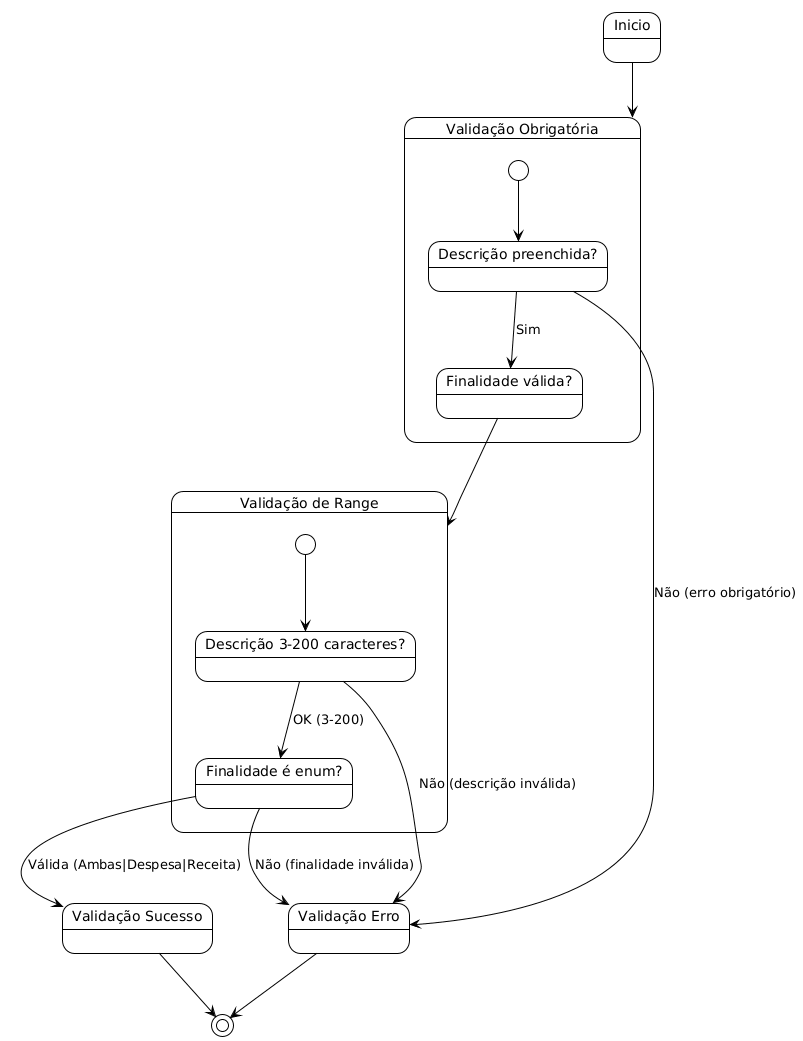

The diagram above was rendered by PlantUML. Its source (embedded in the PNG):
@startuml
!theme plain

state "Inicio" as Inicio

state "Validação Obrigatória" as Obrig {
  [*] --> Desc
  state "Descrição preenchida?" as Desc
  state "Finalidade válida?" as Finalidade

  Desc --> Finalidade : Sim
  Desc --> Erro : Não (erro obrigatório)
}

state "Validação de Range" as Range {
  [*] --> DescLen
  state "Descrição 3-200 caracteres?" as DescLen
  state "Finalidade é enum?" as FinalEnum

  DescLen --> FinalEnum : OK (3-200)
  DescLen --> Erro : Não (descrição inválida)

  FinalEnum --> Sucesso : Válida (Ambas|Despesa|Receita)
  FinalEnum --> Erro : Não (finalidade inválida)
}

state "Validação Sucesso" as Sucesso
state "Validação Erro" as Erro

Inicio --> Obrig
Finalidade --> Range

Sucesso --> [*]
Erro --> [*]
@enduml